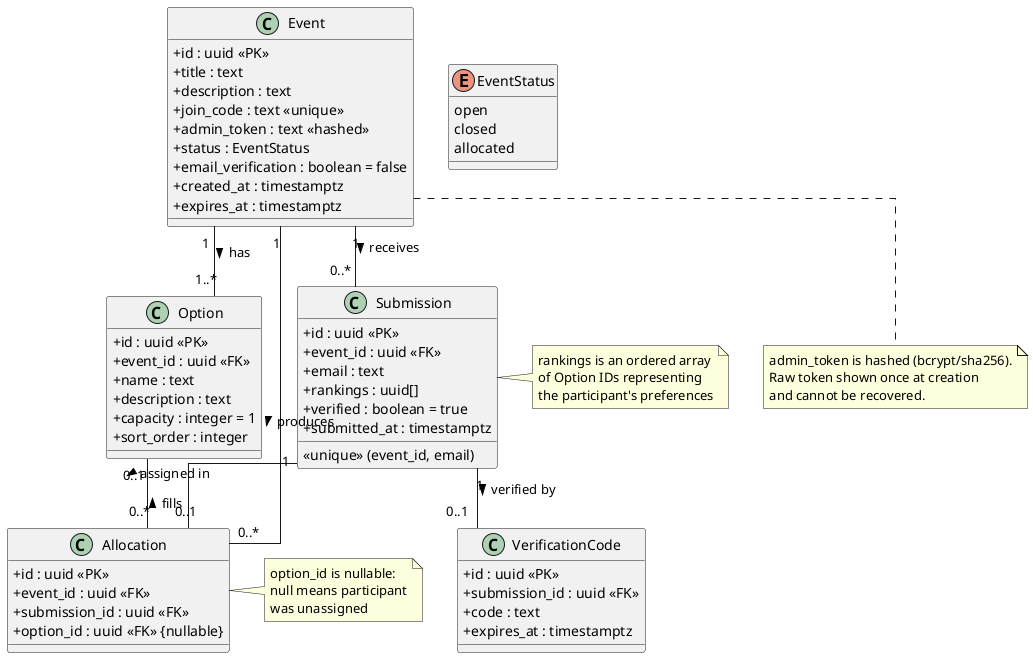

The diagram above was rendered by PlantUML. Its source (embedded in the PNG):
@startuml class-diagram

skinparam classAttributeIconSize 0
skinparam linetype ortho

enum EventStatus {
  open
  closed
  allocated
}

class Event {
  +id : uuid <<PK>>
  +title : text
  +description : text
  +join_code : text <<unique>>
  +admin_token : text <<hashed>>
  +status : EventStatus
  +email_verification : boolean = false
  +created_at : timestamptz
  +expires_at : timestamptz
}

class Option {
  +id : uuid <<PK>>
  +event_id : uuid <<FK>>
  +name : text
  +description : text
  +capacity : integer = 1
  +sort_order : integer
}

class Submission {
  +id : uuid <<PK>>
  +event_id : uuid <<FK>>
  +email : text
  +rankings : uuid[]
  +verified : boolean = true
  +submitted_at : timestamptz
  __
  <<unique>> (event_id, email)
}

class VerificationCode {
  +id : uuid <<PK>>
  +submission_id : uuid <<FK>>
  +code : text
  +expires_at : timestamptz
}

class Allocation {
  +id : uuid <<PK>>
  +event_id : uuid <<FK>>
  +submission_id : uuid <<FK>>
  +option_id : uuid <<FK>> {nullable}
}

Event "1" -- "1..*" Option : has >
Event "1" -- "0..*" Submission : receives >
Event "1" -- "0..*" Allocation : produces >
Submission "1" -- "0..1" VerificationCode : verified by >
Submission "1" -- "0..1" Allocation : assigned in >
Option "0..1" -- "0..*" Allocation : fills <

note right of Allocation
  option_id is nullable:
  null means participant
  was unassigned
end note

note right of Submission
  rankings is an ordered array
  of Option IDs representing
  the participant's preferences
end note

note bottom of Event
  admin_token is hashed (bcrypt/sha256).
  Raw token shown once at creation
  and cannot be recovered.
end note

@enduml